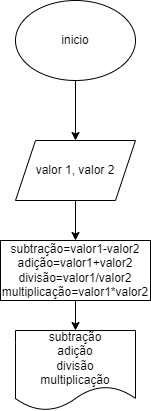

The diagram above was exported from draw.io. Its source (the exported page's mxGraphModel, read from the mxfile embedded in the PNG):
<mxGraphModel dx="1114" dy="616" grid="1" gridSize="10" guides="1" tooltips="1" connect="1" arrows="1" fold="1" page="1" pageScale="1" pageWidth="827" pageHeight="1169" math="0" shadow="0">
  <root>
    <mxCell id="0" />
    <mxCell id="1" parent="0" />
    <mxCell id="It87z_LidBluudOVNQaq-1" value="inicio" style="ellipse;whiteSpace=wrap;html=1;" vertex="1" parent="1">
      <mxGeometry x="340" y="40" width="120" height="80" as="geometry" />
    </mxCell>
    <mxCell id="It87z_LidBluudOVNQaq-6" value="" style="edgeStyle=orthogonalEdgeStyle;rounded=0;orthogonalLoop=1;jettySize=auto;html=1;" edge="1" parent="1" source="It87z_LidBluudOVNQaq-2" target="It87z_LidBluudOVNQaq-3">
      <mxGeometry relative="1" as="geometry" />
    </mxCell>
    <mxCell id="It87z_LidBluudOVNQaq-2" value="valor 1, valor 2" style="shape=parallelogram;perimeter=parallelogramPerimeter;whiteSpace=wrap;html=1;fixedSize=1;" vertex="1" parent="1">
      <mxGeometry x="340" y="180" width="120" height="60" as="geometry" />
    </mxCell>
    <mxCell id="It87z_LidBluudOVNQaq-7" value="" style="edgeStyle=orthogonalEdgeStyle;rounded=0;orthogonalLoop=1;jettySize=auto;html=1;" edge="1" parent="1" source="It87z_LidBluudOVNQaq-3" target="It87z_LidBluudOVNQaq-4">
      <mxGeometry relative="1" as="geometry" />
    </mxCell>
    <mxCell id="It87z_LidBluudOVNQaq-3" value="subtração=valor1-valor2&lt;br&gt;adição=valor1+valor2&lt;br&gt;divisão=valor1/valor2&lt;br&gt;multiplicação=valor1*valor2" style="rounded=0;whiteSpace=wrap;html=1;" vertex="1" parent="1">
      <mxGeometry x="325" y="280" width="150" height="60" as="geometry" />
    </mxCell>
    <mxCell id="It87z_LidBluudOVNQaq-4" value="subtração&lt;br&gt;adição&lt;br&gt;divisão&lt;br&gt;multiplicação" style="shape=document;whiteSpace=wrap;html=1;boundedLbl=1;" vertex="1" parent="1">
      <mxGeometry x="340" y="370" width="120" height="80" as="geometry" />
    </mxCell>
    <mxCell id="It87z_LidBluudOVNQaq-5" value="" style="endArrow=classic;html=1;rounded=0;" edge="1" parent="1" source="It87z_LidBluudOVNQaq-1" target="It87z_LidBluudOVNQaq-2">
      <mxGeometry width="50" height="50" relative="1" as="geometry">
        <mxPoint x="390" y="390" as="sourcePoint" />
        <mxPoint x="440" y="340" as="targetPoint" />
      </mxGeometry>
    </mxCell>
  </root>
</mxGraphModel>